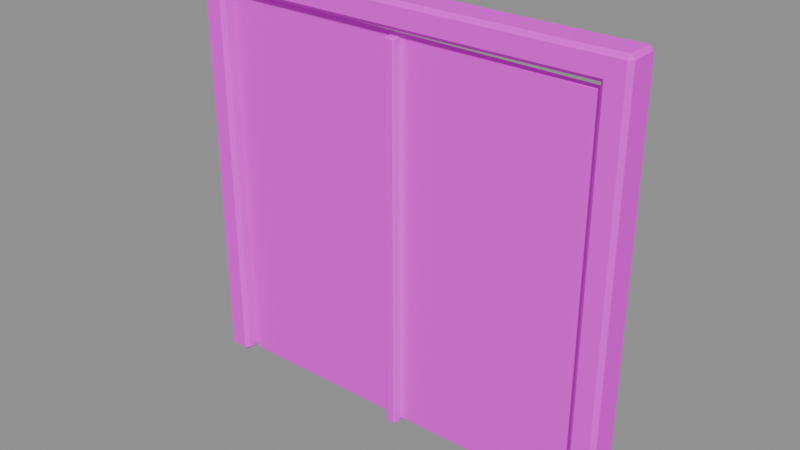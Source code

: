 # Source: window_large.blend  (saved by Blender 4.5.87; exported with 4.5.12 LTS)
import bpy
from mathutils import Matrix  # noqa: F401  (used for matrix-valued properties, if any)

bpy.ops.wm.read_factory_settings(use_empty=True)
scene = bpy.context.scene
scene.name = 'ComponentPackage_window_large'

# ---- collections
col_sea_scene_water_building_003_window_large = bpy.data.collections.new('SEA-SCENE-WATER-BUILDING-003-WINDOW-LARGE'); scene.collection.children.link(col_sea_scene_water_building_003_window_large)

# ---- images (referenced by path relative to the original .blend; pixels are not part of the script)
import os
ASSET_DIR = os.environ.get("B2B_ASSET_DIR", "")  # directory of the original .blend (textures are referenced by path, not embedded)
HERE = os.path.dirname(os.path.abspath(__file__))  # packed textures are extracted next to this script under _unpacked/

def load_image(name, relpath, width, height, colorspace="sRGB"):
    """Load a texture the original file referenced (path relative to the .blend, or extracted next to this script)."""
    p = next((c for c in (os.path.join(HERE, relpath), os.path.join(ASSET_DIR, relpath)) if relpath and os.path.exists(c)), "")
    if p:
        img = bpy.data.images.load(p, check_existing=True)
        img.name = name
    else:  # same state as the original file: an image datablock whose file is absent (Cycles renders it pink)
        img = bpy.data.images.new(name, width, height)
        img.source = "FILE"
        img.filepath = "//" + (relpath or name)
    img.colorspace_settings.name = colorspace
    return img
img_sea_cabin_timber_8x8_512_png = load_image('sea_cabin_timber_8x8_512.png', 'sea_cabin_timber_8x8_512.png', 1024, 1024, 'sRGB')

# ---- materials (node trees are filled in below, after node groups)
mat_wb003v2_sea_matte = bpy.data.materials.new('WB003V2_SEA_Matte')
mat_wb003v2_sea_gloss = bpy.data.materials.new('WB003V2_SEA_Gloss')

# ---- material node trees
mat_wb003v2_sea_matte.use_nodes = True; mat_wb003v2_sea_matte.node_tree.nodes.clear()
_N = mat_wb003v2_sea_matte.node_tree.nodes; _L = mat_wb003v2_sea_matte.node_tree.links
n0 = _N.new('ShaderNodeBsdfPrincipled'); n0.name = '原理化 BSDF'; n0.location = (-200, 100)
n0.inputs[2].default_value = 0.78
n1 = _N.new('ShaderNodeOutputMaterial'); n1.name = '材质输出'; n1.location = (200, 100)
n2 = _N.new('ShaderNodeUVMap'); n2.name = 'UV 贴图'; n2.location = (0, 0)
n2.uv_map = 'PaletteUV'
n3 = _N.new('ShaderNodeTexImage'); n3.name = '图像纹理'; n3.location = (0, 0)
n3.image = img_sea_cabin_timber_8x8_512_png
n3.interpolation = 'Closest'
n3.extension = 'EXTEND'
_L.new(n0.outputs[0], n1.inputs[0])
_L.new(n2.outputs[0], n3.inputs[0])
_L.new(n3.outputs[0], n0.inputs[0])
n1.is_active_output = True
mat_wb003v2_sea_gloss.use_nodes = True; mat_wb003v2_sea_gloss.node_tree.nodes.clear()
_N = mat_wb003v2_sea_gloss.node_tree.nodes; _L = mat_wb003v2_sea_gloss.node_tree.links
n0 = _N.new('ShaderNodeBsdfPrincipled'); n0.name = '原理化 BSDF'; n0.location = (-200, 100)
n0.inputs[2].default_value = 0.3
n1 = _N.new('ShaderNodeOutputMaterial'); n1.name = '材质输出'; n1.location = (200, 100)
n2 = _N.new('ShaderNodeUVMap'); n2.name = 'UV 贴图'; n2.location = (0, 0)
n2.uv_map = 'PaletteUV'
n3 = _N.new('ShaderNodeTexImage'); n3.name = '图像纹理'; n3.location = (0, 0)
n3.image = img_sea_cabin_timber_8x8_512_png
n3.interpolation = 'Closest'
n3.extension = 'EXTEND'
_L.new(n0.outputs[0], n1.inputs[0])
_L.new(n2.outputs[0], n3.inputs[0])
_L.new(n3.outputs[0], n0.inputs[0])
n1.is_active_output = True

# ---- meshes
me_wb003v2_framel_012 = bpy.data.meshes.new('WB003V2_FrameL.012')
me_wb003v2_framel_012.from_pydata([(-1.38, -0.08498, 0.025), (-1.355, -0.085, 0.0), (-1.355, -0.11, 0.025), (-1.22, -0.08498, 0.025), (-1.245, -0.11, 0.025), (-1.245, -0.085, 0.0), (-1.245, 0.11, 0.025), (-1.22, 0.08498, 0.025), (-1.245, 0.085, 0.0), (-1.38, 0.08498, 0.025), (-1.355, 0.11, 0.025), (-1.355, 0.085, 0.0), (-1.378, -0.08332, 2.575), (-1.354, -0.1078, 2.575), (-1.354, -0.0833, 2.6), (-1.222, -0.08332, 2.575), (-1.246, -0.0833, 2.6), (-1.246, -0.1078, 2.575), (-1.246, 0.1078, 2.575), (-1.246, 0.0833, 2.6), (-1.222, 0.08332, 2.575), (-1.378, 0.08332, 2.575), (-1.354, 0.0833, 2.6), (-1.354, 0.1078, 2.575)], [], [(0, 1, 2), (3, 4, 5), (6, 7, 8), (9, 10, 11), (12, 13, 14), (15, 16, 17), (18, 19, 20), (21, 22, 23), (0, 9, 11, 1), (8, 11, 10, 6), (5, 8, 7, 3), (1, 5, 4, 2), (2, 13, 12, 0), (3, 15, 17, 4), (13, 17, 16, 14), (6, 18, 20, 7), (15, 20, 19, 16), (9, 21, 23, 10), (18, 23, 22, 19), (14, 22, 21, 12), (9, 0, 12, 21), (11, 8, 5, 1), (2, 4, 17, 13), (3, 7, 20, 15), (6, 10, 23, 18), (14, 16, 19, 22)])
_uv = me_wb003v2_framel_012.uv_layers.new(name='PaletteUV')
_uv.uv.foreach_set('vector', [0.5905, 0.8125, 0.5485, 0.8367, 0.5485, 0.7883, 0.5905, 0.8125, 0.5485, 0.8367, 0.5485, 0.7883, 0.5905, 0.8125, 0.5485, 0.8367, 0.5485, 0.7883, 0.5905, 0.8125, 0.5485, 0.8367, 0.5485, 0.7883, 0.5905, 0.8125, 0.5485, 0.8367, 0.5485, 0.7883, 0.5905, 0.8125, 0.5485, 0.8367, 0.5485, 0.7883, 0.5905, 0.8125, 0.5485, 0.8367, 0.5485, 0.7883, 0.5905, 0.8125, 0.5485, 0.8367, 0.5485, 0.7883, 0.5905, 0.8125, 0.5625, 0.8405, 0.5345, 0.8125, 0.5625, 0.7845, 0.5905, 0.8125, 0.5625, 0.8405, 0.5345, 0.8125, 0.5625, 0.7845, 0.5905, 0.8125, 0.5625, 0.8405, 0.5345, 0.8125, 0.5625, 0.7845, 0.5905, 0.8125, 0.5625, 0.8405, 0.5345, 0.8125, 0.5625, 0.7845, 0.5905, 0.8125, 0.5625, 0.8405, 0.5345, 0.8125, 0.5625, 0.7845, 0.5905, 0.8125, 0.5625, 0.8405, 0.5345, 0.8125, 0.5625, 0.7845, 0.5905, 0.8125, 0.5625, 0.8405, 0.5345, 0.8125, 0.5625, 0.7845, 0.5905, 0.8125, 0.5625, 0.8405, 0.5345, 0.8125, 0.5625, 0.7845, 0.5905, 0.8125, 0.5625, 0.8405, 0.5345, 0.8125, 0.5625, 0.7845, 0.5905, 0.8125, 0.5625, 0.8405, 0.5345, 0.8125, 0.5625, 0.7845, 0.5905, 0.8125, 0.5625, 0.8405, 0.5345, 0.8125, 0.5625, 0.7845, 0.5905, 0.8125, 0.5625, 0.8405, 0.5345, 0.8125, 0.5625, 0.7845, 0.5905, 0.8125, 0.5625, 0.8405, 0.5345, 0.8125, 0.5625, 0.7845, 0.5905, 0.8125, 0.5625, 0.8405, 0.5345, 0.8125, 0.5625, 0.7845, 0.5905, 0.8125, 0.5625, 0.8405, 0.5345, 0.8125, 0.5625, 0.7845, 0.5905, 0.8125, 0.5625, 0.8405, 0.5345, 0.8125, 0.5625, 0.7845, 0.5905, 0.8125, 0.5625, 0.8405, 0.5345, 0.8125, 0.5625, 0.7845, 0.5905, 0.8125, 0.5625, 0.8405, 0.5345, 0.8125, 0.5625, 0.7845])
me_wb003v2_framel_012.materials.append(mat_wb003v2_sea_matte)
me_wb003v2_framel_012.update()
me_wb003v2_framer_012 = bpy.data.meshes.new('WB003V2_FrameR.012')
me_wb003v2_framer_012.from_pydata([(1.22, -0.08498, 0.025), (1.245, -0.085, 0.0), (1.245, -0.11, 0.025), (1.38, -0.08498, 0.025), (1.355, -0.11, 0.025), (1.355, -0.085, 0.0), (1.355, 0.11, 0.025), (1.38, 0.08498, 0.025), (1.355, 0.085, 0.0), (1.22, 0.08498, 0.025), (1.245, 0.11, 0.025), (1.245, 0.085, 0.0), (1.222, -0.08332, 2.575), (1.246, -0.1078, 2.575), (1.246, -0.0833, 2.6), (1.378, -0.08332, 2.575), (1.354, -0.0833, 2.6), (1.354, -0.1078, 2.575), (1.354, 0.1078, 2.575), (1.354, 0.0833, 2.6), (1.378, 0.08332, 2.575), (1.222, 0.08332, 2.575), (1.246, 0.0833, 2.6), (1.246, 0.1078, 2.575)], [], [(0, 1, 2), (3, 4, 5), (6, 7, 8), (9, 10, 11), (12, 13, 14), (15, 16, 17), (18, 19, 20), (21, 22, 23), (0, 9, 11, 1), (8, 11, 10, 6), (5, 8, 7, 3), (1, 5, 4, 2), (2, 13, 12, 0), (3, 15, 17, 4), (13, 17, 16, 14), (6, 18, 20, 7), (15, 20, 19, 16), (9, 21, 23, 10), (18, 23, 22, 19), (14, 22, 21, 12), (9, 0, 12, 21), (11, 8, 5, 1), (2, 4, 17, 13), (3, 7, 20, 15), (6, 10, 23, 18), (14, 16, 19, 22)])
_uv = me_wb003v2_framer_012.uv_layers.new(name='PaletteUV')
_uv.uv.foreach_set('vector', [0.5905, 0.8125, 0.5485, 0.8367, 0.5485, 0.7883, 0.5905, 0.8125, 0.5485, 0.8367, 0.5485, 0.7883, 0.5905, 0.8125, 0.5485, 0.8367, 0.5485, 0.7883, 0.5905, 0.8125, 0.5485, 0.8367, 0.5485, 0.7883, 0.5905, 0.8125, 0.5485, 0.8367, 0.5485, 0.7883, 0.5905, 0.8125, 0.5485, 0.8367, 0.5485, 0.7883, 0.5905, 0.8125, 0.5485, 0.8367, 0.5485, 0.7883, 0.5905, 0.8125, 0.5485, 0.8367, 0.5485, 0.7883, 0.5905, 0.8125, 0.5625, 0.8405, 0.5345, 0.8125, 0.5625, 0.7845, 0.5905, 0.8125, 0.5625, 0.8405, 0.5345, 0.8125, 0.5625, 0.7845, 0.5905, 0.8125, 0.5625, 0.8405, 0.5345, 0.8125, 0.5625, 0.7845, 0.5905, 0.8125, 0.5625, 0.8405, 0.5345, 0.8125, 0.5625, 0.7845, 0.5905, 0.8125, 0.5625, 0.8405, 0.5345, 0.8125, 0.5625, 0.7845, 0.5905, 0.8125, 0.5625, 0.8405, 0.5345, 0.8125, 0.5625, 0.7845, 0.5905, 0.8125, 0.5625, 0.8405, 0.5345, 0.8125, 0.5625, 0.7845, 0.5905, 0.8125, 0.5625, 0.8405, 0.5345, 0.8125, 0.5625, 0.7845, 0.5905, 0.8125, 0.5625, 0.8405, 0.5345, 0.8125, 0.5625, 0.7845, 0.5905, 0.8125, 0.5625, 0.8405, 0.5345, 0.8125, 0.5625, 0.7845, 0.5905, 0.8125, 0.5625, 0.8405, 0.5345, 0.8125, 0.5625, 0.7845, 0.5905, 0.8125, 0.5625, 0.8405, 0.5345, 0.8125, 0.5625, 0.7845, 0.5905, 0.8125, 0.5625, 0.8405, 0.5345, 0.8125, 0.5625, 0.7845, 0.5905, 0.8125, 0.5625, 0.8405, 0.5345, 0.8125, 0.5625, 0.7845, 0.5905, 0.8125, 0.5625, 0.8405, 0.5345, 0.8125, 0.5625, 0.7845, 0.5905, 0.8125, 0.5625, 0.8405, 0.5345, 0.8125, 0.5625, 0.7845, 0.5905, 0.8125, 0.5625, 0.8405, 0.5345, 0.8125, 0.5625, 0.7845, 0.5905, 0.8125, 0.5625, 0.8405, 0.5345, 0.8125, 0.5625, 0.7845])
me_wb003v2_framer_012.materials.append(mat_wb003v2_sea_matte)
me_wb003v2_framer_012.update()
me_wb003v2_framet_012 = bpy.data.meshes.new('WB003V2_FrameT.012')
me_wb003v2_framet_012.from_pydata([(-1.3, -0.085, 2.465), (-1.275, -0.08498, 2.44), (-1.275, -0.11, 2.465), (1.3, -0.0833, 2.466), (1.275, -0.1078, 2.466), (1.275, -0.08332, 2.442), (1.275, 0.1078, 2.466), (1.3, 0.0833, 2.466), (1.275, 0.08332, 2.442), (-1.3, 0.085, 2.465), (-1.275, 0.11, 2.465), (-1.275, 0.08498, 2.44), (-1.3, -0.085, 2.575), (-1.275, -0.11, 2.575), (-1.275, -0.08498, 2.6), (1.3, -0.0833, 2.574), (1.275, -0.08332, 2.598), (1.275, -0.1078, 2.574), (1.275, 0.1078, 2.574), (1.275, 0.08332, 2.598), (1.3, 0.0833, 2.574), (-1.3, 0.085, 2.575), (-1.275, 0.08498, 2.6), (-1.275, 0.11, 2.575)], [], [(0, 1, 2), (3, 4, 5), (6, 7, 8), (9, 10, 11), (12, 13, 14), (15, 16, 17), (18, 19, 20), (21, 22, 23), (0, 9, 11, 1), (8, 11, 10, 6), (5, 8, 7, 3), (1, 5, 4, 2), (2, 13, 12, 0), (3, 15, 17, 4), (13, 17, 16, 14), (6, 18, 20, 7), (15, 20, 19, 16), (9, 21, 23, 10), (18, 23, 22, 19), (14, 22, 21, 12), (9, 0, 12, 21), (11, 8, 5, 1), (2, 4, 17, 13), (3, 7, 20, 15), (6, 10, 23, 18), (14, 16, 19, 22)])
_uv = me_wb003v2_framet_012.uv_layers.new(name='PaletteUV')
_uv.uv.foreach_set('vector', [0.5905, 0.8125, 0.5485, 0.8367, 0.5485, 0.7883, 0.5905, 0.8125, 0.5485, 0.8367, 0.5485, 0.7883, 0.5905, 0.8125, 0.5485, 0.8367, 0.5485, 0.7883, 0.5905, 0.8125, 0.5485, 0.8367, 0.5485, 0.7883, 0.5905, 0.8125, 0.5485, 0.8367, 0.5485, 0.7883, 0.5905, 0.8125, 0.5485, 0.8367, 0.5485, 0.7883, 0.5905, 0.8125, 0.5485, 0.8367, 0.5485, 0.7883, 0.5905, 0.8125, 0.5485, 0.8367, 0.5485, 0.7883, 0.5905, 0.8125, 0.5625, 0.8405, 0.5345, 0.8125, 0.5625, 0.7845, 0.5905, 0.8125, 0.5625, 0.8405, 0.5345, 0.8125, 0.5625, 0.7845, 0.5905, 0.8125, 0.5625, 0.8405, 0.5345, 0.8125, 0.5625, 0.7845, 0.5905, 0.8125, 0.5625, 0.8405, 0.5345, 0.8125, 0.5625, 0.7845, 0.5905, 0.8125, 0.5625, 0.8405, 0.5345, 0.8125, 0.5625, 0.7845, 0.5905, 0.8125, 0.5625, 0.8405, 0.5345, 0.8125, 0.5625, 0.7845, 0.5905, 0.8125, 0.5625, 0.8405, 0.5345, 0.8125, 0.5625, 0.7845, 0.5905, 0.8125, 0.5625, 0.8405, 0.5345, 0.8125, 0.5625, 0.7845, 0.5905, 0.8125, 0.5625, 0.8405, 0.5345, 0.8125, 0.5625, 0.7845, 0.5905, 0.8125, 0.5625, 0.8405, 0.5345, 0.8125, 0.5625, 0.7845, 0.5905, 0.8125, 0.5625, 0.8405, 0.5345, 0.8125, 0.5625, 0.7845, 0.5905, 0.8125, 0.5625, 0.8405, 0.5345, 0.8125, 0.5625, 0.7845, 0.5905, 0.8125, 0.5625, 0.8405, 0.5345, 0.8125, 0.5625, 0.7845, 0.5905, 0.8125, 0.5625, 0.8405, 0.5345, 0.8125, 0.5625, 0.7845, 0.5905, 0.8125, 0.5625, 0.8405, 0.5345, 0.8125, 0.5625, 0.7845, 0.5905, 0.8125, 0.5625, 0.8405, 0.5345, 0.8125, 0.5625, 0.7845, 0.5905, 0.8125, 0.5625, 0.8405, 0.5345, 0.8125, 0.5625, 0.7845, 0.5905, 0.8125, 0.5625, 0.8405, 0.5345, 0.8125, 0.5625, 0.7845])
me_wb003v2_framet_012.materials.append(mat_wb003v2_sea_matte)
me_wb003v2_framet_012.update()
me_wb003v2_glass_012 = bpy.data.meshes.new('WB003V2_Glass.012')
me_wb003v2_glass_012.from_pydata([(-1.21, -0.02, 0.015), (-1.195, -0.02, 0.00015), (-1.195, -0.035, 0.01515), (1.21, -0.0199, 0.0389), (1.195, -0.0346, 0.03875), (1.195, -0.0199, 0.02405), (1.195, 0.004602, 0.03875), (1.21, -0.0101, 0.0389), (1.195, -0.0101, 0.02405), (-1.21, -0.01, 0.015), (-1.195, 0.004998, 0.01515), (-1.195, -0.01, 0.00015), (-1.21, -0.02, 2.405), (-1.195, -0.035, 2.405), (-1.195, -0.02, 2.42), (1.21, -0.0199, 2.381), (1.195, -0.0199, 2.396), (1.195, -0.0346, 2.381), (1.195, 0.004602, 2.381), (1.195, -0.0101, 2.396), (1.21, -0.0101, 2.381), (-1.21, -0.01, 2.405), (-1.195, -0.01, 2.42), (-1.195, 0.004998, 2.405)], [], [(0, 1, 2), (3, 4, 5), (6, 7, 8), (9, 10, 11), (12, 13, 14), (15, 16, 17), (18, 19, 20), (21, 22, 23), (0, 9, 11, 1), (8, 11, 10, 6), (5, 8, 7, 3), (1, 5, 4, 2), (2, 13, 12, 0), (3, 15, 17, 4), (13, 17, 16, 14), (6, 18, 20, 7), (15, 20, 19, 16), (9, 21, 23, 10), (18, 23, 22, 19), (14, 22, 21, 12), (9, 0, 12, 21), (11, 8, 5, 1), (2, 4, 17, 13), (3, 7, 20, 15), (6, 10, 23, 18), (14, 16, 19, 22)])
_uv = me_wb003v2_glass_012.uv_layers.new(name='PaletteUV')
_uv.uv.foreach_set('vector', [0.8405, 0.4375, 0.7985, 0.4617, 0.7985, 0.4133, 0.8405, 0.4375, 0.7985, 0.4617, 0.7985, 0.4133, 0.8405, 0.4375, 0.7985, 0.4617, 0.7985, 0.4133, 0.8405, 0.4375, 0.7985, 0.4617, 0.7985, 0.4133, 0.8405, 0.4375, 0.7985, 0.4617, 0.7985, 0.4133, 0.8405, 0.4375, 0.7985, 0.4617, 0.7985, 0.4133, 0.8405, 0.4375, 0.7985, 0.4617, 0.7985, 0.4133, 0.8405, 0.4375, 0.7985, 0.4617, 0.7985, 0.4133, 0.8405, 0.4375, 0.8125, 0.4655, 0.7845, 0.4375, 0.8125, 0.4095, 0.8405, 0.4375, 0.8125, 0.4655, 0.7845, 0.4375, 0.8125, 0.4095, 0.8405, 0.4375, 0.8125, 0.4655, 0.7845, 0.4375, 0.8125, 0.4095, 0.8405, 0.4375, 0.8125, 0.4655, 0.7845, 0.4375, 0.8125, 0.4095, 0.8405, 0.4375, 0.8125, 0.4655, 0.7845, 0.4375, 0.8125, 0.4095, 0.8405, 0.4375, 0.8125, 0.4655, 0.7845, 0.4375, 0.8125, 0.4095, 0.8405, 0.4375, 0.8125, 0.4655, 0.7845, 0.4375, 0.8125, 0.4095, 0.8405, 0.4375, 0.8125, 0.4655, 0.7845, 0.4375, 0.8125, 0.4095, 0.8405, 0.4375, 0.8125, 0.4655, 0.7845, 0.4375, 0.8125, 0.4095, 0.8405, 0.4375, 0.8125, 0.4655, 0.7845, 0.4375, 0.8125, 0.4095, 0.8405, 0.4375, 0.8125, 0.4655, 0.7845, 0.4375, 0.8125, 0.4095, 0.8405, 0.4375, 0.8125, 0.4655, 0.7845, 0.4375, 0.8125, 0.4095, 0.8405, 0.4375, 0.8125, 0.4655, 0.7845, 0.4375, 0.8125, 0.4095, 0.8405, 0.4375, 0.8125, 0.4655, 0.7845, 0.4375, 0.8125, 0.4095, 0.8405, 0.4375, 0.8125, 0.4655, 0.7845, 0.4375, 0.8125, 0.4095, 0.8405, 0.4375, 0.8125, 0.4655, 0.7845, 0.4375, 0.8125, 0.4095, 0.8405, 0.4375, 0.8125, 0.4655, 0.7845, 0.4375, 0.8125, 0.4095, 0.8405, 0.4375, 0.8125, 0.4655, 0.7845, 0.4375, 0.8125, 0.4095])
me_wb003v2_glass_012.materials.append(mat_wb003v2_sea_gloss)
me_wb003v2_glass_012.update()
me_wb003v2_mullion_012 = bpy.data.meshes.new('WB003V2_Mullion.012')
me_wb003v2_mullion_012.from_pydata([(-0.035, -0.085, 0.01), (-0.025, -0.085, 0.0), (-0.025, -0.095, 0.01), (0.035, -0.085, 0.01), (0.025, -0.095, 0.01), (0.025, -0.085, 0.0), (0.025, -0.005004, 0.01), (0.035, -0.015, 0.01), (0.025, -0.015, 0.0), (-0.035, -0.015, 0.01), (-0.025, -0.005004, 0.01), (-0.025, -0.015, 0.0), (-0.0343, -0.0843, 2.39), (-0.0245, -0.0941, 2.39), (-0.0245, -0.0843, 2.4), (0.0343, -0.0843, 2.39), (0.0245, -0.0843, 2.4), (0.0245, -0.0941, 2.39), (0.0245, -0.005896, 2.39), (0.0245, -0.0157, 2.4), (0.0343, -0.0157, 2.39), (-0.0343, -0.0157, 2.39), (-0.0245, -0.0157, 2.4), (-0.0245, -0.005896, 2.39)], [], [(0, 1, 2), (3, 4, 5), (6, 7, 8), (9, 10, 11), (12, 13, 14), (15, 16, 17), (18, 19, 20), (21, 22, 23), (0, 9, 11, 1), (8, 11, 10, 6), (5, 8, 7, 3), (1, 5, 4, 2), (2, 13, 12, 0), (3, 15, 17, 4), (13, 17, 16, 14), (6, 18, 20, 7), (15, 20, 19, 16), (9, 21, 23, 10), (18, 23, 22, 19), (14, 22, 21, 12), (9, 0, 12, 21), (11, 8, 5, 1), (2, 4, 17, 13), (3, 7, 20, 15), (6, 10, 23, 18), (14, 16, 19, 22)])
_uv = me_wb003v2_mullion_012.uv_layers.new(name='PaletteUV')
_uv.uv.foreach_set('vector', [0.2155, 0.0625, 0.1735, 0.08675, 0.1735, 0.03825, 0.2155, 0.0625, 0.1735, 0.08675, 0.1735, 0.03825, 0.2155, 0.0625, 0.1735, 0.08675, 0.1735, 0.03825, 0.2155, 0.0625, 0.1735, 0.08675, 0.1735, 0.03825, 0.2155, 0.0625, 0.1735, 0.08675, 0.1735, 0.03825, 0.2155, 0.0625, 0.1735, 0.08675, 0.1735, 0.03825, 0.2155, 0.0625, 0.1735, 0.08675, 0.1735, 0.03825, 0.2155, 0.0625, 0.1735, 0.08675, 0.1735, 0.03825, 0.2155, 0.0625, 0.1875, 0.0905, 0.1595, 0.0625, 0.1875, 0.0345, 0.2155, 0.0625, 0.1875, 0.0905, 0.1595, 0.0625, 0.1875, 0.0345, 0.2155, 0.0625, 0.1875, 0.0905, 0.1595, 0.0625, 0.1875, 0.0345, 0.2155, 0.0625, 0.1875, 0.0905, 0.1595, 0.0625, 0.1875, 0.0345, 0.2155, 0.0625, 0.1875, 0.0905, 0.1595, 0.0625, 0.1875, 0.0345, 0.2155, 0.0625, 0.1875, 0.0905, 0.1595, 0.0625, 0.1875, 0.0345, 0.2155, 0.0625, 0.1875, 0.0905, 0.1595, 0.0625, 0.1875, 0.0345, 0.2155, 0.0625, 0.1875, 0.0905, 0.1595, 0.0625, 0.1875, 0.0345, 0.2155, 0.0625, 0.1875, 0.0905, 0.1595, 0.0625, 0.1875, 0.0345, 0.2155, 0.0625, 0.1875, 0.0905, 0.1595, 0.0625, 0.1875, 0.0345, 0.2155, 0.0625, 0.1875, 0.0905, 0.1595, 0.0625, 0.1875, 0.0345, 0.2155, 0.0625, 0.1875, 0.0905, 0.1595, 0.0625, 0.1875, 0.0345, 0.2155, 0.0625, 0.1875, 0.0905, 0.1595, 0.0625, 0.1875, 0.0345, 0.2155, 0.0625, 0.1875, 0.0905, 0.1595, 0.0625, 0.1875, 0.0345, 0.2155, 0.0625, 0.1875, 0.0905, 0.1595, 0.0625, 0.1875, 0.0345, 0.2155, 0.0625, 0.1875, 0.0905, 0.1595, 0.0625, 0.1875, 0.0345, 0.2155, 0.0625, 0.1875, 0.0905, 0.1595, 0.0625, 0.1875, 0.0345, 0.2155, 0.0625, 0.1875, 0.0905, 0.1595, 0.0625, 0.1875, 0.0345])
me_wb003v2_mullion_012.materials.append(mat_wb003v2_sea_matte)
me_wb003v2_mullion_012.update()

# ---- objects
ob_wb003v2_framel = bpy.data.objects.new('WB003V2_FrameL', me_wb003v2_framel_012)
ob_wb003v2_framer = bpy.data.objects.new('WB003V2_FrameR', me_wb003v2_framer_012)
ob_wb003v2_framet = bpy.data.objects.new('WB003V2_FrameT', me_wb003v2_framet_012)
ob_wb003v2_glass = bpy.data.objects.new('WB003V2_Glass', me_wb003v2_glass_012)
ob_wb003v2_mullion = bpy.data.objects.new('WB003V2_Mullion', me_wb003v2_mullion_012)

# ---- transforms, parenting, visibility, modifiers, constraints
ob_wb003v2_framel.location = (0.0, 0.0, 0.0)
ob_wb003v2_framer.location = (0.0, 0.0, 0.0)
ob_wb003v2_framet.location = (0.0, 0.0, 0.0)
ob_wb003v2_glass.location = (0.0, 0.0, 0.0)
ob_wb003v2_mullion.location = (0.0, 0.0, 0.0)

# ---- collection membership
col_sea_scene_water_building_003_window_large.objects.link(ob_wb003v2_framel)
col_sea_scene_water_building_003_window_large.objects.link(ob_wb003v2_framer)
col_sea_scene_water_building_003_window_large.objects.link(ob_wb003v2_framet)
col_sea_scene_water_building_003_window_large.objects.link(ob_wb003v2_glass)
col_sea_scene_water_building_003_window_large.objects.link(ob_wb003v2_mullion)

# ---- scene / render settings (as saved in the file)
scene.frame_start = 1; scene.frame_end = 250; scene.frame_set(1)
scene.render.engine = 'BLENDER_EEVEE_NEXT'
scene.render.image_settings.exr_codec = 'NONE'
scene.render.simplify_subdivision_render = 0
scene.render.simplify_child_particles_render = 0.0
scene.eevee.use_volume_custom_range = False
scene.eevee.use_fast_gi = False
scene.eevee.use_shadows = False
scene.view_settings.white_balance_temperature = 0.0
scene.view_settings.white_balance_tint = 0.0
scene.view_settings.white_balance_whitepoint = (2.97, 0.5193, -0.0414)
bpy.context.view_layer.update()

# ---- added for rendering (the .blend has no active camera and no usable light): camera, sun + grey world if the file has none
cam_auto = bpy.data.cameras.new('AutoCamera')
cam_auto.lens = 50.0
cam_auto.sensor_width = 36.0
cam_auto.clip_end = 1000.0
ob_auto_camera = bpy.data.objects.new('AutoCamera', cam_auto)
scene.collection.objects.link(ob_auto_camera)
ob_auto_camera.location = (3.51413, -4.21695, 4.1113)
ob_auto_camera.rotation_euler = (1.09748, -7.21219e-08, 0.694738)
scene.camera = ob_auto_camera
light_auto_sun = bpy.data.lights.new('AutoSun', 'SUN')
light_auto_sun.energy = 3.0
light_auto_sun.angle = 0.0523599
ob_auto_sun = bpy.data.objects.new('AutoSun', light_auto_sun)
scene.collection.objects.link(ob_auto_sun)
ob_auto_sun.rotation_euler = (0.872665, 0.174533, 0.523599)
if scene.world is None:
    world_auto = bpy.data.worlds.new('AutoWorld')
    world_auto.color = (0.3, 0.3, 0.3)
    scene.world = world_auto
bpy.context.view_layer.update()

